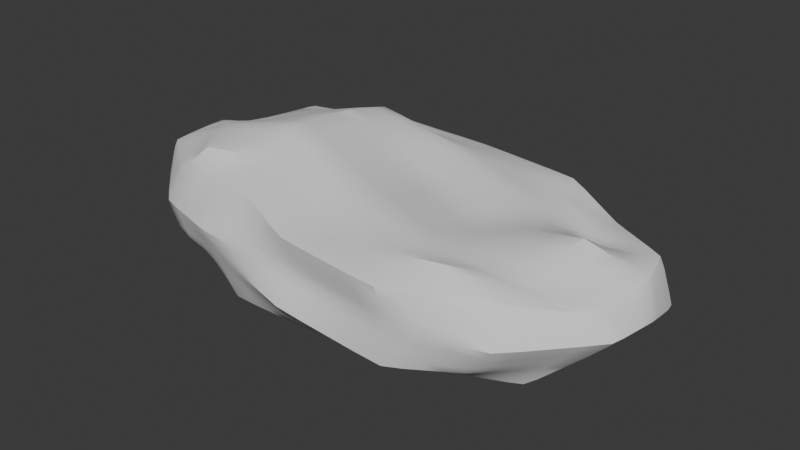 # Source: SmallRock1.blend  (saved by Blender 4.5.87; exported with 4.5.12 LTS)
import bpy
from mathutils import Matrix  # noqa: F401  (used for matrix-valued properties, if any)

bpy.ops.wm.read_factory_settings(use_empty=True)
scene = bpy.context.scene
scene.name = 'Scene'

# ---- collections
col_collection = bpy.data.collections.new('Collection'); scene.collection.children.link(col_collection)

# ---- node groups
ng_smooth_by_angle = bpy.data.node_groups.new('Smooth by Angle', 'GeometryNodeTree')
_s = ng_smooth_by_angle.interface.new_socket(name='Mesh', in_out='OUTPUT', socket_type='NodeSocketGeometry')
_s = ng_smooth_by_angle.interface.new_socket(name='Mesh', in_out='INPUT', socket_type='NodeSocketGeometry')
_s = ng_smooth_by_angle.interface.new_socket(name='Angle', in_out='INPUT', socket_type='NodeSocketFloat')
_s.subtype = 'ANGLE'
_s.default_value = 0.5236
_s.min_value = 0.0
_s.max_value = 3.142
_s.description = 'Maximum face angle for smooth edges'
_s = ng_smooth_by_angle.interface.new_socket(name='Ignore Sharpness', in_out='INPUT', socket_type='NodeSocketBool')
_s.force_non_field = True
ng_smooth_by_angle.description = 'Set the sharpness of mesh edges based on the angle between the neighboring faces'
ng_smooth_by_angle.is_modifier = True
_N = ng_smooth_by_angle.nodes; _L = ng_smooth_by_angle.links
n0 = _N.new('GeometryNodeSetShadeSmooth'); n0.name = 'Set Shade Smooth'; n0.location = (120, -80)
n0.domain = 'EDGE'
n1 = _N.new('GeometryNodeSetShadeSmooth'); n1.name = 'Set Shade Smooth.001'; n1.location = (300, -80)
n2 = _N.new('NodeGroupOutput'); n2.name = 'Group Output'; n2.location = (480, -80)
n3 = _N.new('GeometryNodeInputMeshEdgeAngle'); n3.name = 'Edge Angle'; n3.location = (-440, -240)
n4 = _N.new('NodeGroupInput'); n4.name = 'Group Input'; n4.location = (-80, -80)
n5 = _N.new('GeometryNodeInputEdgeSmooth'); n5.name = 'Is Edge Smooth'; n5.location = (-260, -120)
n6 = _N.new('GeometryNodeInputShadeSmooth'); n6.name = 'Is Shade Smooth'; n6.location = (-440, -397)
n7 = _N.new('FunctionNodeCompare'); n7.name = 'Compare'; n7.location = (-260, -260)
n7.operation = 'LESS_EQUAL'
n7.inputs[6].default_value = (0.0, 0.0, 0.0, 0.0)
n7.inputs[7].default_value = (0.0, 0.0, 0.0, 0.0)
n8 = _N.new('FunctionNodeBooleanMath'); n8.name = 'Boolean Math.001'; n8.location = (-80, -260)
n9 = _N.new('NodeGroupInput'); n9.name = 'Group Input.001'; n9.location = (-440, -329)
n10 = _N.new('NodeGroupInput'); n10.name = 'Group Input.002'; n10.location = (-259, -189)
n11 = _N.new('FunctionNodeBooleanMath'); n11.name = 'Boolean Math'; n11.location = (-80, -149)
n11.operation = 'OR'
n12 = _N.new('FunctionNodeBooleanMath'); n12.name = 'Boolean Math.002'; n12.location = (-260, -380)
n12.operation = 'OR'
n13 = _N.new('NodeGroupInput'); n13.name = 'Group Input.003'; n13.location = (-440, -460)
_L.new(n3.outputs[0], n7.inputs[0])
_L.new(n1.outputs[0], n2.inputs[0])
_L.new(n9.outputs[1], n7.inputs[1])
_L.new(n7.outputs[0], n8.inputs[0])
_L.new(n4.outputs[0], n0.inputs[0])
_L.new(n0.outputs[0], n1.inputs[0])
_L.new(n8.outputs[0], n0.inputs[2])
_L.new(n10.outputs[2], n11.inputs[1])
_L.new(n5.outputs[0], n11.inputs[0])
_L.new(n11.outputs[0], n0.inputs[1])
_L.new(n13.outputs[2], n12.inputs[1])
_L.new(n6.outputs[0], n12.inputs[0])
_L.new(n12.outputs[0], n8.inputs[1])
n2.is_active_output = True

# ---- world
world_world = bpy.data.worlds.new('World'); scene.world = world_world
world_world.use_nodes = True; world_world.node_tree.nodes.clear()
_N = world_world.node_tree.nodes; _L = world_world.node_tree.links
n0 = _N.new('ShaderNodeOutputWorld'); n0.name = 'World Output'; n0.location = (300, 300)
n1 = _N.new('ShaderNodeBackground'); n1.name = 'Background'; n1.location = (10, 300)
n1.inputs[0].default_value = (0.05088, 0.05088, 0.05088, 1.0)
_L.new(n1.outputs[0], n0.inputs[0])
n0.is_active_output = True
world_world.color = (0.05088, 0.05088, 0.05088)
world_world.sun_shadow_jitter_overblur = 0.0

# ---- meshes
me_cube_001 = bpy.data.meshes.new('Cube.001')
me_cube_001.from_pydata([(-0.8374, -0.4598, -0.2496), (-0.816, -0.4816, 0.3541), (-0.793, 0.4239, -0.3117), (-0.9635, 0.4485, 0.2699), (0.7863, -0.4384, -0.3417), (0.7679, -0.5336, 0.2644), (0.8059, 0.5142, -0.3831), (0.8227, 0.4395, 0.1713), (-0.9696, 0.2719, -0.239), (-1.059, 0.02492, -0.3551), (-0.9538, -0.4271, -0.3344), (-0.9749, -0.5546, -0.1685), (-1.047, -0.5763, 0.01989), (-0.952, -0.5304, 0.2125), (-0.9873, -0.1666, 0.3451), (-1.024, -0.01854, 0.2893), (-0.9737, 0.2374, 0.2848), (-0.9377, 0.5451, 0.188), (-1.127, 0.6387, 0.03014), (-1.059, 0.5017, -0.1528), (0.5591, 0.6229, -0.3116), (-0.1268, 0.6179, -0.3735), (-0.5289, 0.5901, -0.2769), (-0.4571, 0.602, 0.2513), (0.1444, 0.5637, 0.2526), (0.4905, 0.5176, 0.2188), (0.9813, 0.5326, 0.1148), (0.9529, 0.5312, 0.02106), (0.9729, 0.5496, -0.1498), (1.054, -0.3285, -0.3421), (1.055, -0.009932, -0.3518), (0.9307, 0.2118, -0.3568), (1.023, 0.2506, 0.1168), (1.111, 0.0123, 0.2912), (0.9602, -0.3761, 0.1945), (1.004, -0.5435, 0.1633), (1.067, -0.6265, -0.01838), (0.9136, -0.5878, -0.2009), (-0.516, -0.6142, -0.3526), (0.0002355, -0.6085, -0.3438), (0.568, -0.5149, -0.3062), (0.5113, -0.5898, 0.2521), (0.08148, -0.6054, 0.2178), (-0.4536, -0.3431, 0.3446), (-1.162, -0.3615, -0.1006), (-1.301, -0.3322, 0.07268), (-1.339, -0.2584, 0.1834), (-1.415, -0.03474, -0.1092), (-1.457, 0.001531, 0.03556), (-1.248, 0.009482, 0.2465), (-1.211, 0.2343, -0.1465), (-1.326, 0.286, 0.004191), (-1.203, 0.2496, 0.09471), (-0.4543, 0.7179, -0.1942), (-0.5756, 0.9205, -0.009999), (-0.5487, 0.6471, 0.2622), (0.004534, 0.7612, -0.1893), (-0.07376, 0.8672, 0.01063), (0.004285, 0.801, 0.1747), (0.5228, 0.6773, -0.2629), (0.5667, 0.6819, -0.08154), (0.642, 0.6891, 0.2008), (1.349, 0.3168, -0.1994), (1.408, 0.3396, -0.103), (1.365, 0.2517, 0.186), (1.288, 0.05041, -0.2088), (1.464, 0.02701, -0.01407), (1.403, 0.06851, 0.1452), (1.289, -0.2645, -0.137), (1.429, -0.2443, -0.005954), (1.323, -0.2649, 0.111), (0.5734, -0.7573, -0.2304), (0.6311, -0.7547, 0.004627), (0.5619, -0.7888, 0.1888), (-0.04592, -0.7918, -0.1399), (0.004707, -0.6943, 0.001863), (-0.05701, -0.7287, 0.1979), (-0.5615, -0.6735, -0.07479), (-0.596, -0.7236, 0.04149), (-0.4917, -0.5647, 0.2677), (-0.5232, 0.2065, -0.4592), (0.009069, 0.3317, -0.4319), (0.6817, 0.3674, -0.3914), (-0.5596, 0.01538, -0.4318), (-0.05739, -0.04846, -0.5222), (0.443, -0.07374, -0.4318), (-0.5403, -0.2574, -0.4608), (0.1041, -0.453, -0.4237), (0.5654, -0.3556, -0.3951), (0.5789, 0.294, 0.2324), (0.05389, 0.4505, 0.2936), (-0.4781, 0.5214, 0.3641), (0.5595, -0.043, 0.188), (0.05993, 0.1713, 0.2305), (-0.4907, 0.2164, 0.4344), (0.5365, -0.3997, 0.2553), (0.07379, -0.3149, 0.3133), (-0.5005, -0.1711, 0.4589)], [], [(44, 45, 48, 47), (45, 46, 49, 48), (47, 48, 51, 50), (48, 49, 52, 51), (0, 11, 44, 10), (11, 12, 45, 44), (12, 13, 46, 45), (13, 1, 14, 46), (46, 14, 15, 49), (49, 15, 16, 52), (52, 16, 3, 17), (51, 52, 17, 18), (50, 51, 18, 19), (8, 50, 19, 2), (9, 47, 50, 8), (10, 44, 47, 9), (53, 54, 57, 56), (54, 55, 58, 57), (56, 57, 60, 59), (57, 58, 61, 60), (2, 19, 53, 22), (19, 18, 54, 53), (18, 17, 55, 54), (17, 3, 23, 55), (55, 23, 24, 58), (58, 24, 25, 61), (61, 25, 7, 26), (60, 61, 26, 27), (59, 60, 27, 28), (20, 59, 28, 6), (21, 56, 59, 20), (22, 53, 56, 21), (62, 63, 66, 65), (63, 64, 67, 66), (65, 66, 69, 68), (66, 67, 70, 69), (6, 28, 62, 31), (28, 27, 63, 62), (27, 26, 64, 63), (26, 7, 32, 64), (64, 32, 33, 67), (67, 33, 34, 70), (70, 34, 5, 35), (69, 70, 35, 36), (68, 69, 36, 37), (29, 68, 37, 4), (30, 65, 68, 29), (31, 62, 65, 30), (71, 72, 75, 74), (72, 73, 76, 75), (74, 75, 78, 77), (75, 76, 79, 78), (4, 37, 71, 40), (37, 36, 72, 71), (36, 35, 73, 72), (35, 5, 41, 73), (73, 41, 42, 76), (76, 42, 43, 79), (79, 43, 1, 13), (78, 79, 13, 12), (77, 78, 12, 11), (38, 77, 11, 0), (39, 74, 77, 38), (40, 71, 74, 39), (80, 81, 84, 83), (81, 82, 85, 84), (83, 84, 87, 86), (84, 85, 88, 87), (2, 22, 80, 8), (22, 21, 81, 80), (21, 20, 82, 81), (20, 6, 31, 82), (82, 31, 30, 85), (85, 30, 29, 88), (88, 29, 4, 40), (87, 88, 40, 39), (86, 87, 39, 38), (10, 86, 38, 0), (9, 83, 86, 10), (8, 80, 83, 9), (89, 90, 93, 92), (90, 91, 94, 93), (92, 93, 96, 95), (93, 94, 97, 96), (7, 25, 89, 32), (25, 24, 90, 89), (24, 23, 91, 90), (23, 3, 16, 91), (91, 16, 15, 94), (94, 15, 14, 97), (97, 14, 1, 43), (96, 97, 43, 42), (95, 96, 42, 41), (34, 95, 41, 5), (33, 92, 95, 34), (32, 89, 92, 33)])
me_cube_001.polygons.foreach_set('use_smooth', [True] * 96)
_k = {(2, 8): 0.69486, (8, 9): 0.69486, (9, 10): 0.69486, (0, 10): 0.69486, (0, 11): 0.69486, (11, 12): 0.69486, (12, 13): 0.69486, (1, 13): 0.69486, (1, 14): 0.69486, (14, 15): 0.69486, (15, 16): 0.69486, (3, 16): 0.69486, (3, 17): 0.69486, (17, 18): 0.69486, (18, 19): 0.69486, (2, 19): 0.69486, (6, 20): 0.69486, (20, 21): 0.69486, (21, 22): 0.69486, (2, 22): 0.69486, (3, 23): 0.69486, (23, 24): 0.69486, (24, 25): 0.69486, (7, 25): 0.69486, (7, 26): 0.69486, (26, 27): 0.69486, (27, 28): 0.69486, (6, 28): 0.69486, (4, 29): 0.69486, (29, 30): 0.69486, (30, 31): 0.69486, (6, 31): 0.69486, (7, 32): 0.69486, (32, 33): 0.69486, (33, 34): 0.69486, (5, 34): 0.69486, (5, 35): 0.69486, (35, 36): 0.69486, (36, 37): 0.69486, (4, 37): 0.69486, (0, 38): 0.69486, (38, 39): 0.69486, (39, 40): 0.69486, (4, 40): 0.69486, (5, 41): 0.69486, (41, 42): 0.69486, (42, 43): 0.69486, (1, 43): 0.69486, (44, 45): 0.69486, (45, 46): 0.69486, (44, 47): 0.69486, (45, 48): 0.69486, (46, 49): 0.69486, (47, 48): 0.69486, (48, 49): 0.69486, (47, 50): 0.69486, (48, 51): 0.69486, (49, 52): 0.69486, (50, 51): 0.69486, (51, 52): 0.69486, (11, 44): 0.69486, (12, 45): 0.69486, (13, 46): 0.69486, (14, 46): 0.69486, (15, 49): 0.69486, (16, 52): 0.69486, (17, 52): 0.69486, (18, 51): 0.69486, (19, 50): 0.69486, (8, 50): 0.69486, (9, 47): 0.69486, (10, 44): 0.69486, (53, 54): 0.69486, (54, 55): 0.69486, (53, 56): 0.69486, (54, 57): 0.69486, (55, 58): 0.69486, (56, 57): 0.69486, (57, 58): 0.69486, (56, 59): 0.69486, (57, 60): 0.69486, (58, 61): 0.69486, (59, 60): 0.69486, (60, 61): 0.69486, (19, 53): 0.69486, (18, 54): 0.69486, (17, 55): 0.69486, (23, 55): 0.69486, (24, 58): 0.69486, (25, 61): 0.69486, (26, 61): 0.69486, (27, 60): 0.69486, (28, 59): 0.69486, (20, 59): 0.69486, (21, 56): 0.69486, (22, 53): 0.69486, (62, 63): 0.69486, (63, 64): 0.69486, (62, 65): 0.69486, (63, 66): 0.69486, (64, 67): 0.69486, (65, 66): 0.69486, (66, 67): 0.69486, (65, 68): 0.69486, (66, 69): 0.69486, (67, 70): 0.69486, (68, 69): 0.69486, (69, 70): 0.69486, (28, 62): 0.69486, (27, 63): 0.69486, (26, 64): 0.69486, (32, 64): 0.69486, (33, 67): 0.69486, (34, 70): 0.69486, (35, 70): 0.69486, (36, 69): 0.69486, (37, 68): 0.69486, (29, 68): 0.69486, (30, 65): 0.69486, (31, 62): 0.69486, (71, 72): 0.69486, (72, 73): 0.69486, (71, 74): 0.69486, (72, 75): 0.69486, (73, 76): 0.69486, (74, 75): 0.69486, (75, 76): 0.69486, (74, 77): 0.69486, (75, 78): 0.69486, (76, 79): 0.69486, (77, 78): 0.69486, (78, 79): 0.69486, (37, 71): 0.69486, (36, 72): 0.69486, (35, 73): 0.69486, (41, 73): 0.69486, (42, 76): 0.69486, (43, 79): 0.69486, (13, 79): 0.69486, (12, 78): 0.69486, (11, 77): 0.69486, (38, 77): 0.69486, (39, 74): 0.69486, (40, 71): 0.69486, (80, 81): 0.69486, (81, 82): 0.69486, (80, 83): 0.69486, (81, 84): 0.69486, (82, 85): 0.69486, (83, 84): 0.69486, (84, 85): 0.69486, (83, 86): 0.69486, (84, 87): 0.69486, (85, 88): 0.69486, (86, 87): 0.69486, (87, 88): 0.69486, (22, 80): 0.69486, (21, 81): 0.69486, (20, 82): 0.69486, (31, 82): 0.69486, (30, 85): 0.69486, (29, 88): 0.69486, (40, 88): 0.69486, (39, 87): 0.69486, (38, 86): 0.69486, (10, 86): 0.69486, (9, 83): 0.69486, (8, 80): 0.69486, (89, 90): 0.69486, (90, 91): 0.69486, (89, 92): 0.69486, (90, 93): 0.69486, (91, 94): 0.69486, (92, 93): 0.69486, (93, 94): 0.69486, (92, 95): 0.69486, (93, 96): 0.69486, (94, 97): 0.69486, (95, 96): 0.69486, (96, 97): 0.69486, (25, 89): 0.69486, (24, 90): 0.69486, (23, 91): 0.69486, (16, 91): 0.69486, (15, 94): 0.69486, (14, 97): 0.69486, (43, 97): 0.69486, (42, 96): 0.69486, (41, 95): 0.69486, (34, 95): 0.69486, (33, 92): 0.69486, (32, 89): 0.69486}
me_cube_001.attributes.new('crease_edge', 'FLOAT', 'EDGE').data.foreach_set('value', [_k.get((min(e.vertices), max(e.vertices)), 0.0) for e in me_cube_001.edges])
_uv = me_cube_001.uv_layers.new(name='UVMap')
_uv.uv.foreach_set('vector', [0.4375, 0.0625, 0.5, 0.0625, 0.5, 0.125, 0.4375, 0.125, 0.5, 0.0625, 0.5625, 0.0625, 0.5625, 0.125, 0.5, 0.125, 0.4375, 0.125, 0.5, 0.125, 0.5, 0.1875, 0.4375, 0.1875, 0.5, 0.125, 0.5625, 0.125, 0.5625, 0.1875, 0.5, 0.1875, 0.375, 0.0, 0.4375, 0.0, 0.4375, 0.0625, 0.375, 0.0625, 0.4375, 0.0, 0.5, 0.0, 0.5, 0.0625, 0.4375, 0.0625, 0.5, 0.0, 0.5625, 0.0, 0.5625, 0.0625, 0.5, 0.0625, 0.5625, 0.0, 0.625, 0.0, 0.625, 0.0625, 0.5625, 0.0625, 0.5625, 0.0625, 0.625, 0.0625, 0.625, 0.125, 0.5625, 0.125, 0.5625, 0.125, 0.625, 0.125, 0.625, 0.1875, 0.5625, 0.1875, 0.5625, 0.1875, 0.625, 0.1875, 0.625, 0.25, 0.5625, 0.25, 0.5, 0.1875, 0.5625, 0.1875, 0.5625, 0.25, 0.5, 0.25, 0.4375, 0.1875, 0.5, 0.1875, 0.5, 0.25, 0.4375, 0.25, 0.375, 0.1875, 0.4375, 0.1875, 0.4375, 0.25, 0.375, 0.25, 0.375, 0.125, 0.4375, 0.125, 0.4375, 0.1875, 0.375, 0.1875, 0.375, 0.0625, 0.4375, 0.0625, 0.4375, 0.125, 0.375, 0.125, 0.4375, 0.3125, 0.5, 0.3125, 0.5, 0.375, 0.4375, 0.375, 0.5, 0.3125, 0.5625, 0.3125, 0.5625, 0.375, 0.5, 0.375, 0.4375, 0.375, 0.5, 0.375, 0.5, 0.4375, 0.4375, 0.4375, 0.5, 0.375, 0.5625, 0.375, 0.5625, 0.4375, 0.5, 0.4375, 0.375, 0.25, 0.4375, 0.25, 0.4375, 0.3125, 0.375, 0.3125, 0.4375, 0.25, 0.5, 0.25, 0.5, 0.3125, 0.4375, 0.3125, 0.5, 0.25, 0.5625, 0.25, 0.5625, 0.3125, 0.5, 0.3125, 0.5625, 0.25, 0.625, 0.25, 0.625, 0.3125, 0.5625, 0.3125, 0.5625, 0.3125, 0.625, 0.3125, 0.625, 0.375, 0.5625, 0.375, 0.5625, 0.375, 0.625, 0.375, 0.625, 0.4375, 0.5625, 0.4375, 0.5625, 0.4375, 0.625, 0.4375, 0.625, 0.5, 0.5625, 0.5, 0.5, 0.4375, 0.5625, 0.4375, 0.5625, 0.5, 0.5, 0.5, 0.4375, 0.4375, 0.5, 0.4375, 0.5, 0.5, 0.4375, 0.5, 0.375, 0.4375, 0.4375, 0.4375, 0.4375, 0.5, 0.375, 0.5, 0.375, 0.375, 0.4375, 0.375, 0.4375, 0.4375, 0.375, 0.4375, 0.375, 0.3125, 0.4375, 0.3125, 0.4375, 0.375, 0.375, 0.375, 0.4375, 0.5625, 0.5, 0.5625, 0.5, 0.625, 0.4375, 0.625, 0.5, 0.5625, 0.5625, 0.5625, 0.5625, 0.625, 0.5, 0.625, 0.4375, 0.625, 0.5, 0.625, 0.5, 0.6875, 0.4375, 0.6875, 0.5, 0.625, 0.5625, 0.625, 0.5625, 0.6875, 0.5, 0.6875, 0.375, 0.5, 0.4375, 0.5, 0.4375, 0.5625, 0.375, 0.5625, 0.4375, 0.5, 0.5, 0.5, 0.5, 0.5625, 0.4375, 0.5625, 0.5, 0.5, 0.5625, 0.5, 0.5625, 0.5625, 0.5, 0.5625, 0.5625, 0.5, 0.625, 0.5, 0.625, 0.5625, 0.5625, 0.5625, 0.5625, 0.5625, 0.625, 0.5625, 0.625, 0.625, 0.5625, 0.625, 0.5625, 0.625, 0.625, 0.625, 0.625, 0.6875, 0.5625, 0.6875, 0.5625, 0.6875, 0.625, 0.6875, 0.625, 0.75, 0.5625, 0.75, 0.5, 0.6875, 0.5625, 0.6875, 0.5625, 0.75, 0.5, 0.75, 0.4375, 0.6875, 0.5, 0.6875, 0.5, 0.75, 0.4375, 0.75, 0.375, 0.6875, 0.4375, 0.6875, 0.4375, 0.75, 0.375, 0.75, 0.375, 0.625, 0.4375, 0.625, 0.4375, 0.6875, 0.375, 0.6875, 0.375, 0.5625, 0.4375, 0.5625, 0.4375, 0.625, 0.375, 0.625, 0.4375, 0.8125, 0.5, 0.8125, 0.5, 0.875, 0.4375, 0.875, 0.5, 0.8125, 0.5625, 0.8125, 0.5625, 0.875, 0.5, 0.875, 0.4375, 0.875, 0.5, 0.875, 0.5, 0.9375, 0.4375, 0.9375, 0.5, 0.875, 0.5625, 0.875, 0.5625, 0.9375, 0.5, 0.9375, 0.375, 0.75, 0.4375, 0.75, 0.4375, 0.8125, 0.375, 0.8125, 0.4375, 0.75, 0.5, 0.75, 0.5, 0.8125, 0.4375, 0.8125, 0.5, 0.75, 0.5625, 0.75, 0.5625, 0.8125, 0.5, 0.8125, 0.5625, 0.75, 0.625, 0.75, 0.625, 0.8125, 0.5625, 0.8125, 0.5625, 0.8125, 0.625, 0.8125, 0.625, 0.875, 0.5625, 0.875, 0.5625, 0.875, 0.625, 0.875, 0.625, 0.9375, 0.5625, 0.9375, 0.5625, 0.9375, 0.625, 0.9375, 0.625, 1.0, 0.5625, 1.0, 0.5, 0.9375, 0.5625, 0.9375, 0.5625, 1.0, 0.5, 1.0, 0.4375, 0.9375, 0.5, 0.9375, 0.5, 1.0, 0.4375, 1.0, 0.375, 0.9375, 0.4375, 0.9375, 0.4375, 1.0, 0.375, 1.0, 0.375, 0.875, 0.4375, 0.875, 0.4375, 0.9375, 0.375, 0.9375, 0.375, 0.8125, 0.4375, 0.8125, 0.4375, 0.875, 0.375, 0.875, 0.1875, 0.5625, 0.25, 0.5625, 0.25, 0.625, 0.1875, 0.625, 0.25, 0.5625, 0.3125, 0.5625, 0.3125, 0.625, 0.25, 0.625, 0.1875, 0.625, 0.25, 0.625, 0.25, 0.6875, 0.1875, 0.6875, 0.25, 0.625, 0.3125, 0.625, 0.3125, 0.6875, 0.25, 0.6875, 0.125, 0.5, 0.1875, 0.5, 0.1875, 0.5625, 0.125, 0.5625, 0.1875, 0.5, 0.25, 0.5, 0.25, 0.5625, 0.1875, 0.5625, 0.25, 0.5, 0.3125, 0.5, 0.3125, 0.5625, 0.25, 0.5625, 0.3125, 0.5, 0.375, 0.5, 0.375, 0.5625, 0.3125, 0.5625, 0.3125, 0.5625, 0.375, 0.5625, 0.375, 0.625, 0.3125, 0.625, 0.3125, 0.625, 0.375, 0.625, 0.375, 0.6875, 0.3125, 0.6875, 0.3125, 0.6875, 0.375, 0.6875, 0.375, 0.75, 0.3125, 0.75, 0.25, 0.6875, 0.3125, 0.6875, 0.3125, 0.75, 0.25, 0.75, 0.1875, 0.6875, 0.25, 0.6875, 0.25, 0.75, 0.1875, 0.75, 0.125, 0.6875, 0.1875, 0.6875, 0.1875, 0.75, 0.125, 0.75, 0.125, 0.625, 0.1875, 0.625, 0.1875, 0.6875, 0.125, 0.6875, 0.125, 0.5625, 0.1875, 0.5625, 0.1875, 0.625, 0.125, 0.625, 0.6875, 0.5625, 0.75, 0.5625, 0.75, 0.625, 0.6875, 0.625, 0.75, 0.5625, 0.8125, 0.5625, 0.8125, 0.625, 0.75, 0.625, 0.6875, 0.625, 0.75, 0.625, 0.75, 0.6875, 0.6875, 0.6875, 0.75, 0.625, 0.8125, 0.625, 0.8125, 0.6875, 0.75, 0.6875, 0.625, 0.5, 0.6875, 0.5, 0.6875, 0.5625, 0.625, 0.5625, 0.6875, 0.5, 0.75, 0.5, 0.75, 0.5625, 0.6875, 0.5625, 0.75, 0.5, 0.8125, 0.5, 0.8125, 0.5625, 0.75, 0.5625, 0.8125, 0.5, 0.875, 0.5, 0.875, 0.5625, 0.8125, 0.5625, 0.8125, 0.5625, 0.875, 0.5625, 0.875, 0.625, 0.8125, 0.625, 0.8125, 0.625, 0.875, 0.625, 0.875, 0.6875, 0.8125, 0.6875, 0.8125, 0.6875, 0.875, 0.6875, 0.875, 0.75, 0.8125, 0.75, 0.75, 0.6875, 0.8125, 0.6875, 0.8125, 0.75, 0.75, 0.75, 0.6875, 0.6875, 0.75, 0.6875, 0.75, 0.75, 0.6875, 0.75, 0.625, 0.6875, 0.6875, 0.6875, 0.6875, 0.75, 0.625, 0.75, 0.625, 0.625, 0.6875, 0.625, 0.6875, 0.6875, 0.625, 0.6875, 0.625, 0.5625, 0.6875, 0.5625, 0.6875, 0.625, 0.625, 0.625])
me_cube_001.update()

# ---- objects
ob_cube = bpy.data.objects.new('Cube', me_cube_001)

# ---- transforms, parenting, visibility, modifiers, constraints
ob_cube.location = (0.0, 0.0, 0.0)
_m = ob_cube.modifiers.new('Subdivision', 'SUBSURF')
_m = ob_cube.modifiers.new('Smooth by Angle', 'NODES')
_m.node_group = ng_smooth_by_angle
_m.use_pin_to_last = True
_m.show_group_selector = False

# ---- collection membership
col_collection.objects.link(ob_cube)

# ---- scene / render settings (as saved in the file)
scene.frame_start = 1; scene.frame_end = 250; scene.frame_set(1)
scene.render.engine = 'BLENDER_EEVEE_NEXT'
bpy.context.view_layer.update()

# ---- added for rendering (the .blend has no active camera and no usable light): camera, sun
cam_auto = bpy.data.cameras.new('AutoCamera')
cam_auto.lens = 50.0
cam_auto.sensor_width = 36.0
cam_auto.clip_end = 1000.0
ob_auto_camera = bpy.data.objects.new('AutoCamera', cam_auto)
scene.collection.objects.link(ob_auto_camera)
ob_auto_camera.location = (3.23828, -3.81822, 2.55372)
ob_auto_camera.rotation_euler = (1.09748, -7.21219e-08, 0.694738)
scene.camera = ob_auto_camera
light_auto_sun = bpy.data.lights.new('AutoSun', 'SUN')
light_auto_sun.energy = 3.0
light_auto_sun.angle = 0.0523599
ob_auto_sun = bpy.data.objects.new('AutoSun', light_auto_sun)
scene.collection.objects.link(ob_auto_sun)
ob_auto_sun.rotation_euler = (0.872665, 0.174533, 0.523599)
bpy.context.view_layer.update()
